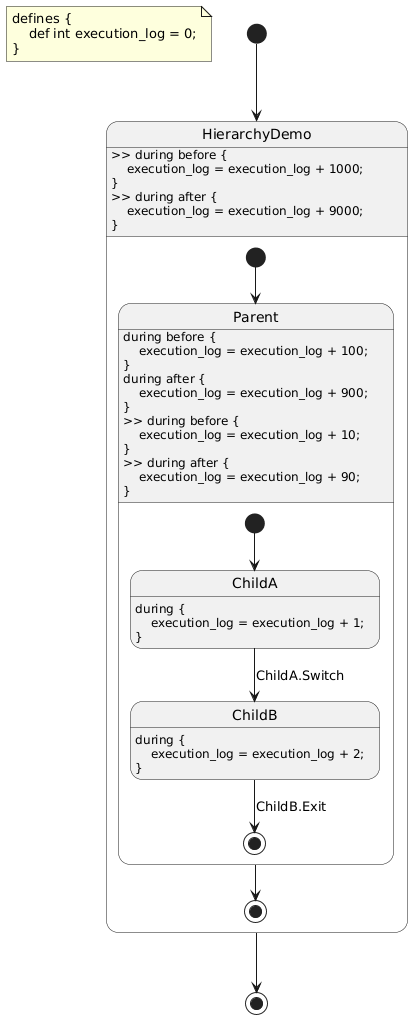

The diagram above was rendered by PlantUML. Its source (embedded in the PNG):
@startuml
hide empty description
note as DefinitionNote
defines {
    def int execution_log = 0;
}
end note

state "HierarchyDemo" as hierarchy_demo {
    state "Parent" as hierarchy_demo__parent {
        state "ChildA" as hierarchy_demo__parent__child_a
        hierarchy_demo__parent__child_a : during {\n    execution_log = execution_log + 1;\n}
        state "ChildB" as hierarchy_demo__parent__child_b
        hierarchy_demo__parent__child_b : during {\n    execution_log = execution_log + 2;\n}
        [*] --> hierarchy_demo__parent__child_a
        hierarchy_demo__parent__child_a --> hierarchy_demo__parent__child_b : ChildA.Switch
        hierarchy_demo__parent__child_b --> [*] : ChildB.Exit
    }
    hierarchy_demo__parent : during before {\n    execution_log = execution_log + 100;\n}\nduring after {\n    execution_log = execution_log + 900;\n}\n>> during before {\n    execution_log = execution_log + 10;\n}\n>> during after {\n    execution_log = execution_log + 90;\n}
    [*] --> hierarchy_demo__parent
    hierarchy_demo__parent --> [*]
}
hierarchy_demo : >> during before {\n    execution_log = execution_log + 1000;\n}\n>> during after {\n    execution_log = execution_log + 9000;\n}
[*] --> hierarchy_demo
hierarchy_demo --> [*]
@enduml